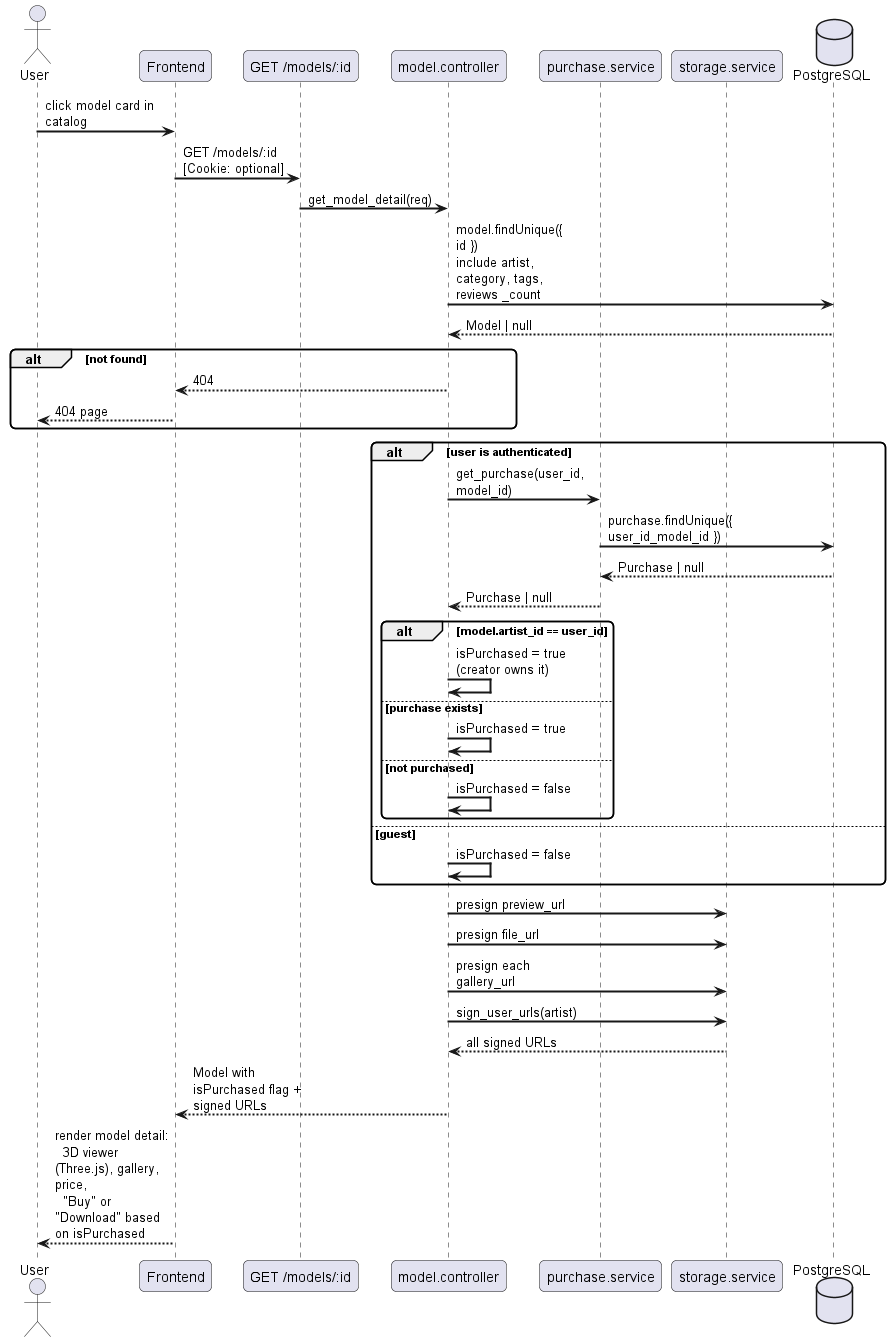

The diagram above was rendered by PlantUML. Its source (embedded in the PNG):
@startuml
skinparam sequenceArrowThickness 2
skinparam roundcorner 10
skinparam maxmessagesize 120

actor "User" as U
participant "Frontend" as FE
participant "GET /models/:id" as API
participant "model.controller" as MC
participant "purchase.service" as PS
participant "storage.service" as SS
database "PostgreSQL" as DB

U -> FE : click model card in catalog
FE -> API : GET /models/:id\n[Cookie: optional]
API -> MC : get_model_detail(req)
MC -> DB : model.findUnique({ id })\ninclude artist, category, tags, reviews _count
DB --> MC : Model | null
alt not found
    MC --> FE : 404
    FE --> U : 404 page
end

alt user is authenticated
    MC -> PS : get_purchase(user_id, model_id)
    PS -> DB : purchase.findUnique({ user_id_model_id })
    DB --> PS : Purchase | null
    PS --> MC : Purchase | null
    alt model.artist_id == user_id
        MC -> MC : isPurchased = true (creator owns it)
    else purchase exists
        MC -> MC : isPurchased = true
    else not purchased
        MC -> MC : isPurchased = false
    end
else guest
    MC -> MC : isPurchased = false
end

MC -> SS : presign preview_url
MC -> SS : presign file_url
MC -> SS : presign each gallery_url
MC -> SS : sign_user_urls(artist)
SS --> MC : all signed URLs

MC --> FE : Model with isPurchased flag + signed URLs
FE --> U : render model detail:\n  3D viewer (Three.js), gallery, price,\n  "Buy" or "Download" based on isPurchased
@enduml